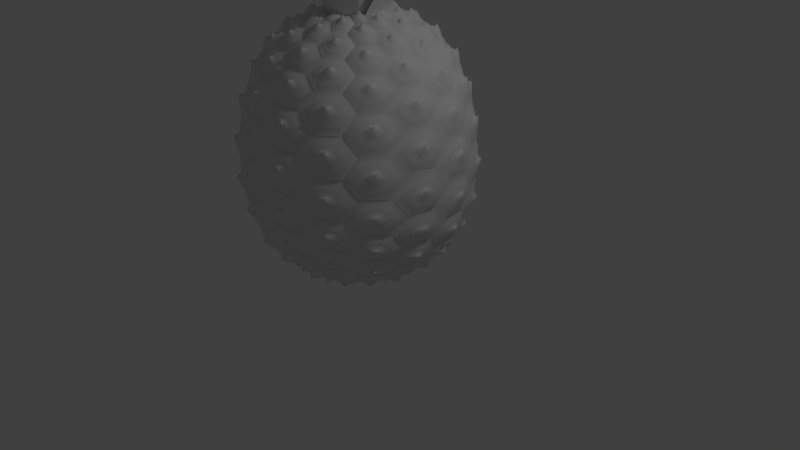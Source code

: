 # Source: pineapple_prop.blend  (saved by Blender 2.93.21; exported with 4.5.12 LTS)
import bpy
from mathutils import Matrix  # noqa: F401  (used for matrix-valued properties, if any)

bpy.ops.wm.read_factory_settings(use_empty=True)
scene = bpy.context.scene
scene.name = 'Scene'

# ---- collections
col_collection_1 = bpy.data.collections.new('Collection 1'); scene.collection.children.link(col_collection_1)

# ---- world
world_world = bpy.data.worlds.new('World'); scene.world = world_world
world_world.color = (0.05088, 0.05088, 0.05088)
world_world.use_sun_shadow = False
world_world.sun_shadow_jitter_overblur = 0.0
world_world.cycles.sampling_method = 'MANUAL'
world_world.cycles.sample_map_resolution = 256

# ---- cameras
cam_camera = bpy.data.cameras.new('Camera')
cam_camera.clip_end = 100.0
cam_camera.lens = 35.0
cam_camera.sensor_width = 32.0
cam_camera.sensor_height = 18.0
cam_camera.ortho_scale = 7.314
cam_camera.dof.focus_distance = 0.0
cam_camera.dof.aperture_fstop = 128.0

# ---- lights
light_lamp = bpy.data.lights.new('Lamp', 'POINT')
light_lamp.transmission_factor = 0.0
light_lamp.cutoff_distance = 30.0
light_lamp.energy = 100.0
light_lamp.shadow_buffer_clip_start = 1.001
light_lamp.shadow_soft_size = 0.1
light_lamp.shadow_maximum_resolution = 0.006
light_lamp.use_absolute_resolution = True
light_lamp.cycles.use_multiple_importance_sampling = False

# ---- meshes
me_circle_003 = bpy.data.meshes.new('Circle.003')
me_circle_003.from_pydata([(0.0866, 0.4, 0.0), (8.196e-08, 0.3, 0.0), (8.196e-08, 0.1, 0.0), (0.0866, -2.98e-08, 0.0), (0.1732, 0.1, 0.0), (0.1732, 0.3, 0.0), (0.0866, 0.2884, -0.0324), (0.04834, 0.2442, -0.0324), (0.04834, 0.1558, -0.0324), (0.0866, 0.1116, -0.0324), (0.1249, 0.1558, -0.0324), (0.1249, 0.2442, -0.0324), (0.09327, 0.2488, -0.05687), (0.07313, 0.2244, -0.06319), (0.07313, 0.1756, -0.06319), (0.09327, 0.1512, -0.05687), (0.1134, 0.1756, -0.05055), (0.1134, 0.2244, -0.05055), (0.1072, 0.2174, -0.08269), (0.09786, 0.2087, -0.08487), (0.09201, 0.1913, -0.07814), (0.09546, 0.1826, -0.06923), (0.1048, 0.1913, -0.06705), (0.1106, 0.2087, -0.07378), (0.1082, 0.2027, -0.08388), (0.1042, 0.1995, -0.08445), (0.1014, 0.193, -0.08118), (0.1025, 0.1898, -0.07734), (0.1065, 0.193, -0.07677), (0.1093, 0.1995, -0.08004), (0.1109, 0.1916, -0.08704), (0.1094, 0.1913, -0.08683), (0.1078, 0.1907, -0.08503), (0.1078, 0.1904, -0.08343), (0.1094, 0.1907, -0.08363), (0.111, 0.1913, -0.08543), (0.1104, 0.1874, -0.08645), (0.1097, 0.1873, -0.08635), (0.109, 0.1872, -0.08555), (0.109, 0.1871, -0.08483), (0.1097, 0.1872, -0.08493), (0.1104, 0.1873, -0.08574), (0.02417, 0.2721, -0.0324), (0.02417, 0.1279, -0.0324), (0.149, 0.1279, -0.0324), (0.149, 0.2721, -0.0324), (0.0866, 0.05582, -0.0324), (0.0866, 0.3442, -0.0324)], [], [(43, 42, 7, 8), (45, 44, 10, 11), (46, 43, 8, 9), (42, 47, 6, 7), (47, 45, 11, 6), (44, 46, 9, 10), (11, 10, 16, 17), (9, 8, 14, 15), (7, 6, 12, 13), (6, 11, 17, 12), (10, 9, 15, 16), (8, 7, 13, 14), (12, 17, 23, 18), (16, 15, 21, 22), (14, 13, 19, 20), (17, 16, 22, 23), (15, 14, 20, 21), (13, 12, 18, 19), (23, 22, 28, 29), (21, 20, 26, 27), (19, 18, 24, 25), (18, 23, 29, 24), (22, 21, 27, 28), (20, 19, 25, 26), (28, 27, 33, 34), (26, 25, 31, 32), (29, 28, 34, 35), (27, 26, 32, 33), (25, 24, 30, 31), (24, 29, 35, 30), (33, 32, 38, 39), (31, 30, 36, 37), (30, 35, 41, 36), (34, 33, 39, 40), (32, 31, 37, 38), (35, 34, 40, 41), (4, 3, 46, 44), (0, 5, 45, 47), (1, 0, 47, 42), (3, 2, 43, 46), (5, 4, 44, 45), (2, 1, 42, 43)])
me_circle_003.polygons.foreach_set('use_smooth', [True] * 42)
_uv = me_circle_003.uv_layers.new(name='UVMap')
_uv.uv.foreach_set('vector', [0.0, 0.0, 0.0, 0.0, 0.0, 0.0, 0.0, 0.0, 0.0, 0.0, 0.0, 0.0, 0.0, 0.0, 0.0, 0.0, 0.0, 0.0, 0.0, 0.0, 0.0, 0.0, 0.0, 0.0, 0.0, 0.0, 0.0, 0.0, 0.0, 0.0, 0.0, 0.0, 0.0, 0.0, 0.0, 0.0, 0.0, 0.0, 0.0, 0.0, 0.0, 0.0, 0.0, 0.0, 0.0, 0.0, 0.0, 0.0, 0.0, 0.0, 0.0, 0.0, 0.0, 0.0, 0.0, 0.0, 0.0, 0.0, 0.0, 0.0, 0.0, 0.0, 0.0, 0.0, 0.0, 0.0, 0.0, 0.0, 0.0, 0.0, 0.0, 0.0, 0.0, 0.0, 0.0, 0.0, 0.0, 0.0, 0.0, 0.0, 0.0, 0.0, 0.0, 0.0, 0.0, 0.0, 0.0, 0.0, 0.0, 0.0, 0.0, 0.0, 0.0, 0.0, 0.0, 0.0, 0.0, 0.0, 0.0, 0.0, 0.0, 0.0, 0.0, 0.0, 0.0, 0.0, 0.0, 0.0, 0.0, 0.0, 0.0, 0.0, 0.0, 0.0, 0.0, 0.0, 0.0, 0.0, 0.0, 0.0, 0.0, 0.0, 0.0, 0.0, 0.0, 0.0, 0.0, 0.0, 0.0, 0.0, 0.0, 0.0, 0.0, 0.0, 0.0, 0.0, 0.0, 0.0, 0.0, 0.0, 0.0, 0.0, 0.0, 0.0, 0.0, 0.0, 0.0, 0.0, 0.0, 0.0, 0.0, 0.0, 0.0, 0.0, 0.0, 0.0, 0.0, 0.0, 0.0, 0.0, 0.0, 0.0, 0.0, 0.0, 0.0, 0.0, 0.0, 0.0, 0.0, 0.0, 0.0, 0.0, 0.0, 0.0, 0.0, 0.0, 0.0, 0.0, 0.0, 0.0, 0.0, 0.0, 0.0, 0.0, 0.0, 0.0, 0.0, 0.0, 0.0, 0.0, 0.0, 0.0, 0.0, 0.0, 0.0, 0.0, 0.0, 0.0, 0.0, 0.0, 0.0, 0.0, 0.0, 0.0, 0.0, 0.0, 0.0, 0.0, 0.0, 0.0, 0.0, 0.0, 0.0, 0.0, 0.0, 0.0, 0.0, 0.0, 0.0, 0.0, 0.0, 0.0, 0.0, 0.0, 0.0, 0.0, 0.0, 0.0, 0.0, 0.0, 0.0, 0.0, 0.0, 0.0, 0.0, 0.0, 0.0, 0.0, 0.0, 0.0, 0.0, 0.0, 0.0, 0.0, 0.0, 0.0, 0.0, 0.0, 0.0, 0.0, 0.0, 0.0, 0.0, 0.0, 0.0, 0.0, 0.0, 0.0, 0.0, 0.0, 0.0, 0.0, 0.0, 0.0, 0.0, 0.0, 0.0, 0.0, 0.0, 0.0, 0.0, 0.0, 0.0, 0.0, 0.0, 0.0, 0.0, 0.0, 0.0, 0.0, 0.0, 0.0, 0.0, 0.0, 0.0, 0.0, 0.0, 0.0, 0.0, 0.0, 0.0, 0.0, 0.0, 0.0, 0.0, 0.0, 0.0, 0.0, 0.0, 0.0, 0.0, 0.0, 0.0, 0.0, 0.0, 0.0, 0.0, 0.0, 0.0, 0.0, 0.0, 0.0, 0.0, 0.0, 0.0, 0.0, 0.0, 0.0, 0.0, 0.0, 0.0, 0.0, 0.0, 0.0, 0.0, 0.0, 0.0, 0.0, 0.0, 0.0, 0.0, 0.0, 0.0, 0.0, 0.0, 0.0])
me_circle_003.use_remesh_fix_poles = True
me_circle_003.use_remesh_preserve_attributes = False
me_circle_003.use_mirror_vertex_groups = False
me_circle_003.update()
me_plane = bpy.data.meshes.new('Plane')
me_plane.from_pydata([(0.8094, -0.6604, -0.4189), (1.5, -0.5997, 0.5685), (0.805, 0.5441, -0.49), (1.496, 0.6048, 0.4975), (2.14, -0.2246, 1.13), (2.138, 0.3028, 1.099), (2.476, -0.01402, 1.398), (2.476, 0.1276, 1.389), (0.5105, -0.5305, -1.103), (0.5075, 0.3327, -1.153), (0.3381, -0.3253, -1.658), (0.3367, 0.06236, -1.681), (0.9489, -0.06346, -0.5532), (1.64, -0.002767, 0.4342), (2.266, 0.03437, 1.026), (2.615, 0.05159, 1.297), (0.6456, -0.104, -1.223), (0.4732, -0.1366, -1.764)], [], [(12, 13, 3, 2), (13, 1, 4, 14), (14, 4, 6, 15), (12, 2, 9, 16), (16, 9, 11, 17), (8, 16, 17, 10), (0, 12, 16, 8), (5, 14, 15, 7), (3, 13, 14, 5), (0, 1, 13, 12)])
me_plane.polygons.foreach_set('use_smooth', [True] * 10)
_uv = me_plane.uv_layers.new(name='UVMap')
_uv.uv.foreach_set('vector', [0.0, 0.5, 1.0, 0.5, 1.0, 1.0, 0.0, 1.0, 1.0, 0.5, 1.0, 0.0, 1.0, 0.0, 1.0, 0.5, 1.0, 0.5, 1.0, 0.0, 1.0, 0.0, 1.0, 0.5, 0.0, 0.5, 0.0, 1.0, 0.0, 1.0, 0.0, 0.5, 0.0, 0.5, 0.0, 1.0, 0.0, 1.0, 0.0, 0.5, 0.0, 0.0, 0.0, 0.5, 0.0, 0.5, 0.0, 0.0, 0.0, 0.0, 0.0, 0.5, 0.0, 0.5, 0.0, 0.0, 1.0, 1.0, 1.0, 0.5, 1.0, 0.5, 1.0, 1.0, 1.0, 1.0, 1.0, 0.5, 1.0, 0.5, 1.0, 1.0, 0.0, 0.0, 1.0, 0.0, 1.0, 0.5, 0.0, 0.5])
me_plane.use_remesh_fix_poles = True
me_plane.use_remesh_preserve_attributes = False
me_plane.use_mirror_vertex_groups = False
me_plane.update()
lat_lattice_005 = bpy.data.lattices.new('Lattice.005')
lat_lattice_005.points.foreach_set('co_deform', [-0.8278, -0.5, -0.5, 0.8278, -0.5, -0.5, -0.8278, 0.5, -0.5, 0.8278, 0.5, -0.5, -0.8278, -0.5, 0.5, 0.8278, -0.5, 0.5, -0.8278, 0.5, 0.5, 0.8278, 0.5, 0.5])

# ---- objects
ob_circle_002 = bpy.data.objects.new('Circle.002', me_circle_003)
ob_empty_001 = bpy.data.objects.new('Empty.001', None)
ob_empty_005 = bpy.data.objects.new('Empty.005', None)
ob_lattice = bpy.data.objects.new('Lattice', lat_lattice_005)
ob_plane = bpy.data.objects.new('Plane', me_plane)
ob_lamp = bpy.data.objects.new('Lamp', light_lamp)
ob_camera = bpy.data.objects.new('Camera', cam_camera)

# ---- transforms, parenting, visibility, modifiers, constraints
ob_circle_002.location = (1.2, -2.057, -1.743)
ob_circle_002.rotation_euler = (-1.344e-07, -1.571, 0.0)
ob_circle_002.lineart.crease_threshold = 0.0
_vg = ob_circle_002.vertex_groups.new(name='Group')
_m = ob_circle_002.modifiers.new('Array', 'ARRAY')
_m.count = 12
_m.constant_offset_displace = (0.0, 0.0, 0.0)
_m.use_merge_vertices = True
_m = ob_circle_002.modifiers.new('Array.001', 'ARRAY')
_m.use_constant_offset = True
_m.constant_offset_displace = (0.093, -0.095, 0.0)
_m.relative_offset_displace = (0.0, 1.0, 0.0)
_m.use_merge_vertices = True
_m = ob_circle_002.modifiers.new('Array.002', 'ARRAY')
_m.count = 8
_m.use_constant_offset = True
_m.constant_offset_displace = (0.0, -0.093, 0.0)
_m.relative_offset_displace = (0.0, 1.0, 0.0)
_m.use_merge_vertices = True
_m = ob_circle_002.modifiers.new('SimpleDeform', 'SIMPLE_DEFORM')
_m.deform_method = 'BEND'
_m.deform_axis = 'Z'
_m.origin = ob_empty_005
_m.factor = 3.142
_m.angle = 3.142
_m = ob_circle_002.modifiers.new('SimpleDeform.001', 'SIMPLE_DEFORM')
_m.deform_method = 'BEND'
_m.origin = ob_empty_005
_m.factor = 6.425
_m.angle = 6.425
_m = ob_circle_002.modifiers.new('Lattice', 'LATTICE')
_m.object = ob_lattice
ob_empty_001.location = (-0.007531, -0.1569, 5.294)
ob_empty_001.rotation_euler = (0.0, -0.0, 0.8681)
ob_empty_001.empty_display_type = 'ARROWS'
ob_empty_001.lineart.crease_threshold = 0.0
ob_empty_005.location = (-0.7925, -0.1669, 1.556)
ob_empty_005.rotation_euler = (-1.571, -1.571, 0.0)
ob_empty_005.empty_display_type = 'ARROWS'
ob_empty_005.lineart.crease_threshold = 0.0
ob_lattice.location = (-0.1004, -0.1339, 1.812)
ob_lattice.rotation_euler = (-1.344e-07, -1.571, 0.0)
ob_lattice.lineart.crease_threshold = 0.0
ob_plane.location = (-0.007531, -0.1569, 5.678)
ob_plane.rotation_euler = (0.0, -0.0, -0.4519)
ob_plane.scale = (1.126, 1.126, 1.126)
ob_plane.lineart.crease_threshold = 0.0
_m = ob_plane.modifiers.new('Subdivision', 'SUBSURF')
_m.uv_smooth = 'PRESERVE_CORNERS'
_m.show_only_control_edges = False
_m = ob_plane.modifiers.new('Array', 'ARRAY')
_m.count = 11
_m.constant_offset_displace = (0.0, 0.0, 0.0)
_m.use_relative_offset = False
_m.use_object_offset = True
_m.offset_object = ob_empty_001
ob_lamp.location = (4.076, 1.005, 5.904)
ob_lamp.rotation_euler = (0.6503, 0.05522, 1.866)
ob_lamp.lock_rotations_4d = False
ob_lamp.empty_display_type = 'ARROWS'
ob_lamp.color = (0.0, 0.0, 0.0, 0.0)
ob_lamp.lineart.crease_threshold = 0.0
ob_camera.location = (7.481, -6.508, 5.344)
ob_camera.rotation_euler = (1.109, 0.01082, 0.8149)
ob_camera.lock_rotations_4d = False
ob_camera.empty_display_type = 'ARROWS'
ob_camera.color = (0.0, 0.0, 0.0, 0.0)
ob_camera.display_type = 'WIRE'
ob_camera.lineart.crease_threshold = 0.0

# ---- collection membership
scene.collection.objects.link(ob_circle_002)
scene.collection.objects.link(ob_empty_001)
scene.collection.objects.link(ob_empty_005)
scene.collection.objects.link(ob_lattice)
scene.collection.objects.link(ob_plane)
col_collection_1.objects.link(ob_lamp)
col_collection_1.objects.link(ob_camera)

# ---- scene / render settings (as saved in the file)
scene.camera = ob_camera
scene.frame_start = 1; scene.frame_end = 250; scene.frame_set(1)
scene.render.engine = 'BLENDER_EEVEE_NEXT'
scene.render.resolution_percentage = 50
scene.render.dither_intensity = 0.0
scene.cycles.use_denoising = False
scene.cycles.samples = 10
scene.cycles.sampling_pattern = 'TABULATED_SOBOL'
scene.cycles.light_sampling_threshold = 0.0
scene.cycles.use_adaptive_sampling = False
scene.cycles.use_light_tree = False
scene.cycles.blur_glossy = 0.0
scene.cycles.volume_bounces = 1
scene.cycles.pixel_filter_type = 'GAUSSIAN'
scene.cycles.sample_clamp_indirect = 0.0
scene.view_settings.view_transform = 'Standard'
bpy.context.view_layer.update()
